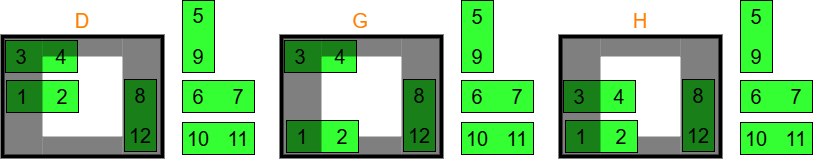

The diagram above was exported from draw.io. Its source (the exported page's mxGraphModel, read from the mxfile embedded in the PNG):
<mxGraphModel dx="1181" dy="650" grid="1" gridSize="10" guides="1" tooltips="1" connect="1" arrows="1" fold="1" page="1" pageScale="1" pageWidth="850" pageHeight="1100" math="0" shadow="0">
  <root>
    <mxCell id="0" />
    <mxCell id="1" parent="0" />
    <mxCell id="qdwwicECcSXEfYee1nqz-88" value="" style="rounded=0;whiteSpace=wrap;html=1;fillColor=none;strokeWidth=4;fontStyle=0;fontSize=20;" parent="1" vertex="1">
      <mxGeometry x="40" y="401" width="160" height="120" as="geometry" />
    </mxCell>
    <mxCell id="qdwwicECcSXEfYee1nqz-89" value="" style="rounded=0;whiteSpace=wrap;html=1;strokeColor=none;opacity=50;fillColor=#000000;" parent="1" vertex="1">
      <mxGeometry x="80" y="501" width="80" height="20" as="geometry" />
    </mxCell>
    <mxCell id="qdwwicECcSXEfYee1nqz-90" value="" style="group" parent="1" vertex="1" connectable="0">
      <mxGeometry x="44" y="445" width="72" height="32" as="geometry" />
    </mxCell>
    <mxCell id="qdwwicECcSXEfYee1nqz-91" value="" style="rounded=0;whiteSpace=wrap;html=1;fillColor=#33FF33;fontStyle=0;fontSize=20;" parent="qdwwicECcSXEfYee1nqz-90" vertex="1">
      <mxGeometry width="72" height="32" as="geometry" />
    </mxCell>
    <mxCell id="qdwwicECcSXEfYee1nqz-92" value="1" style="rounded=0;whiteSpace=wrap;html=1;fillColor=none;fontStyle=0;fontSize=20;strokeColor=none;" parent="qdwwicECcSXEfYee1nqz-90" vertex="1">
      <mxGeometry width="32" height="32" as="geometry" />
    </mxCell>
    <mxCell id="qdwwicECcSXEfYee1nqz-93" value="2" style="rounded=0;whiteSpace=wrap;html=1;fillColor=none;fontStyle=0;fontSize=20;strokeColor=none;" parent="qdwwicECcSXEfYee1nqz-90" vertex="1">
      <mxGeometry x="40" width="32" height="32" as="geometry" />
    </mxCell>
    <mxCell id="qdwwicECcSXEfYee1nqz-94" value="" style="group" parent="1" vertex="1" connectable="0">
      <mxGeometry x="43" y="405" width="72" height="32" as="geometry" />
    </mxCell>
    <mxCell id="qdwwicECcSXEfYee1nqz-95" value="" style="rounded=0;whiteSpace=wrap;html=1;fillColor=#33FF33;fontStyle=0;fontSize=20;" parent="qdwwicECcSXEfYee1nqz-94" vertex="1">
      <mxGeometry width="72" height="32" as="geometry" />
    </mxCell>
    <mxCell id="qdwwicECcSXEfYee1nqz-96" value="3" style="rounded=0;whiteSpace=wrap;html=1;fillColor=none;fontStyle=0;fontSize=20;strokeColor=none;" parent="qdwwicECcSXEfYee1nqz-94" vertex="1">
      <mxGeometry width="32" height="32" as="geometry" />
    </mxCell>
    <mxCell id="qdwwicECcSXEfYee1nqz-97" value="4" style="rounded=0;whiteSpace=wrap;html=1;fillColor=none;fontStyle=0;fontSize=20;strokeColor=none;" parent="qdwwicECcSXEfYee1nqz-94" vertex="1">
      <mxGeometry x="40" width="32" height="32" as="geometry" />
    </mxCell>
    <mxCell id="qdwwicECcSXEfYee1nqz-98" value="" style="group" parent="1" vertex="1" connectable="0">
      <mxGeometry x="220" y="365" width="32" height="72" as="geometry" />
    </mxCell>
    <mxCell id="qdwwicECcSXEfYee1nqz-99" value="" style="rounded=0;whiteSpace=wrap;html=1;fillColor=#33FF33;fontStyle=0;fontSize=20;rotation=-90;" parent="qdwwicECcSXEfYee1nqz-98" vertex="1">
      <mxGeometry x="-20" y="20" width="72" height="32" as="geometry" />
    </mxCell>
    <mxCell id="qdwwicECcSXEfYee1nqz-100" value="5" style="rounded=0;whiteSpace=wrap;html=1;fillColor=none;fontStyle=0;fontSize=20;strokeColor=none;" parent="qdwwicECcSXEfYee1nqz-98" vertex="1">
      <mxGeometry width="32" height="30" as="geometry" />
    </mxCell>
    <mxCell id="qdwwicECcSXEfYee1nqz-101" value="9" style="rounded=0;whiteSpace=wrap;html=1;fillColor=none;fontStyle=0;fontSize=20;strokeColor=none;" parent="qdwwicECcSXEfYee1nqz-98" vertex="1">
      <mxGeometry y="40" width="32" height="32" as="geometry" />
    </mxCell>
    <mxCell id="qdwwicECcSXEfYee1nqz-102" value="" style="group" parent="1" vertex="1" connectable="0">
      <mxGeometry x="220" y="487" width="72" height="32" as="geometry" />
    </mxCell>
    <mxCell id="qdwwicECcSXEfYee1nqz-103" value="" style="rounded=0;whiteSpace=wrap;html=1;fillColor=#33FF33;fontStyle=0;fontSize=20;" parent="qdwwicECcSXEfYee1nqz-102" vertex="1">
      <mxGeometry width="72" height="32" as="geometry" />
    </mxCell>
    <mxCell id="qdwwicECcSXEfYee1nqz-104" value="10" style="rounded=0;whiteSpace=wrap;html=1;fillColor=none;fontStyle=0;fontSize=20;strokeColor=none;" parent="qdwwicECcSXEfYee1nqz-102" vertex="1">
      <mxGeometry width="32" height="32" as="geometry" />
    </mxCell>
    <mxCell id="qdwwicECcSXEfYee1nqz-105" value="11" style="rounded=0;whiteSpace=wrap;html=1;fillColor=none;fontStyle=0;fontSize=20;strokeColor=none;" parent="qdwwicECcSXEfYee1nqz-102" vertex="1">
      <mxGeometry x="40" width="32" height="32" as="geometry" />
    </mxCell>
    <mxCell id="qdwwicECcSXEfYee1nqz-106" value="" style="group" parent="1" vertex="1" connectable="0">
      <mxGeometry x="162" y="444" width="32" height="72" as="geometry" />
    </mxCell>
    <mxCell id="qdwwicECcSXEfYee1nqz-107" value="" style="rounded=0;whiteSpace=wrap;html=1;fillColor=#33FF33;fontStyle=0;fontSize=20;rotation=-90;" parent="qdwwicECcSXEfYee1nqz-106" vertex="1">
      <mxGeometry x="-20" y="20" width="72" height="32" as="geometry" />
    </mxCell>
    <mxCell id="qdwwicECcSXEfYee1nqz-108" value="8" style="rounded=0;whiteSpace=wrap;html=1;fillColor=none;fontStyle=0;fontSize=20;strokeColor=none;" parent="qdwwicECcSXEfYee1nqz-106" vertex="1">
      <mxGeometry width="32" height="32" as="geometry" />
    </mxCell>
    <mxCell id="qdwwicECcSXEfYee1nqz-109" value="12" style="rounded=0;whiteSpace=wrap;html=1;fillColor=none;fontStyle=0;fontSize=20;strokeColor=none;" parent="qdwwicECcSXEfYee1nqz-106" vertex="1">
      <mxGeometry y="40" width="32" height="32" as="geometry" />
    </mxCell>
    <mxCell id="qdwwicECcSXEfYee1nqz-110" value="" style="group" parent="1" vertex="1" connectable="0">
      <mxGeometry x="220" y="445" width="72" height="32" as="geometry" />
    </mxCell>
    <mxCell id="qdwwicECcSXEfYee1nqz-111" value="" style="rounded=0;whiteSpace=wrap;html=1;fillColor=#33FF33;fontStyle=0;fontSize=20;" parent="qdwwicECcSXEfYee1nqz-110" vertex="1">
      <mxGeometry width="72" height="32" as="geometry" />
    </mxCell>
    <mxCell id="qdwwicECcSXEfYee1nqz-112" value="6" style="rounded=0;whiteSpace=wrap;html=1;fillColor=none;fontStyle=0;fontSize=20;strokeColor=none;" parent="qdwwicECcSXEfYee1nqz-110" vertex="1">
      <mxGeometry width="32" height="32" as="geometry" />
    </mxCell>
    <mxCell id="qdwwicECcSXEfYee1nqz-113" value="7" style="rounded=0;whiteSpace=wrap;html=1;fillColor=none;fontStyle=0;fontSize=20;strokeColor=none;" parent="qdwwicECcSXEfYee1nqz-110" vertex="1">
      <mxGeometry x="40" width="32" height="32" as="geometry" />
    </mxCell>
    <mxCell id="qdwwicECcSXEfYee1nqz-114" value="" style="rounded=0;whiteSpace=wrap;html=1;strokeColor=none;opacity=50;fillColor=#000000;" parent="1" vertex="1">
      <mxGeometry x="80" y="401" width="80" height="20" as="geometry" />
    </mxCell>
    <mxCell id="qdwwicECcSXEfYee1nqz-115" value="" style="rounded=0;whiteSpace=wrap;html=1;strokeColor=none;opacity=50;fillColor=#000000;" parent="1" vertex="1">
      <mxGeometry x="40" y="401" width="40" height="120" as="geometry" />
    </mxCell>
    <mxCell id="qdwwicECcSXEfYee1nqz-116" value="" style="rounded=0;whiteSpace=wrap;html=1;strokeColor=none;opacity=50;fillColor=#000000;" parent="1" vertex="1">
      <mxGeometry x="160" y="401" width="40" height="120" as="geometry" />
    </mxCell>
    <mxCell id="qdwwicECcSXEfYee1nqz-146" value="" style="rounded=0;whiteSpace=wrap;html=1;fillColor=none;strokeWidth=4;fontStyle=0;fontSize=20;" parent="1" vertex="1">
      <mxGeometry x="319" y="401" width="160" height="120" as="geometry" />
    </mxCell>
    <mxCell id="qdwwicECcSXEfYee1nqz-147" value="" style="rounded=0;whiteSpace=wrap;html=1;strokeColor=none;opacity=50;fillColor=#000000;" parent="1" vertex="1">
      <mxGeometry x="359" y="501" width="80" height="20" as="geometry" />
    </mxCell>
    <mxCell id="qdwwicECcSXEfYee1nqz-148" value="" style="group" parent="1" vertex="1" connectable="0">
      <mxGeometry x="324" y="485" width="72" height="32" as="geometry" />
    </mxCell>
    <mxCell id="qdwwicECcSXEfYee1nqz-149" value="" style="rounded=0;whiteSpace=wrap;html=1;fillColor=#33FF33;fontStyle=0;fontSize=20;" parent="qdwwicECcSXEfYee1nqz-148" vertex="1">
      <mxGeometry width="72" height="32" as="geometry" />
    </mxCell>
    <mxCell id="qdwwicECcSXEfYee1nqz-150" value="1" style="rounded=0;whiteSpace=wrap;html=1;fillColor=none;fontStyle=0;fontSize=20;strokeColor=none;" parent="qdwwicECcSXEfYee1nqz-148" vertex="1">
      <mxGeometry width="32" height="32" as="geometry" />
    </mxCell>
    <mxCell id="qdwwicECcSXEfYee1nqz-151" value="2" style="rounded=0;whiteSpace=wrap;html=1;fillColor=none;fontStyle=0;fontSize=20;strokeColor=none;" parent="qdwwicECcSXEfYee1nqz-148" vertex="1">
      <mxGeometry x="40" width="32" height="32" as="geometry" />
    </mxCell>
    <mxCell id="qdwwicECcSXEfYee1nqz-152" value="" style="group" parent="1" vertex="1" connectable="0">
      <mxGeometry x="322" y="405" width="72" height="32" as="geometry" />
    </mxCell>
    <mxCell id="qdwwicECcSXEfYee1nqz-153" value="" style="rounded=0;whiteSpace=wrap;html=1;fillColor=#33FF33;fontStyle=0;fontSize=20;" parent="qdwwicECcSXEfYee1nqz-152" vertex="1">
      <mxGeometry width="72" height="32" as="geometry" />
    </mxCell>
    <mxCell id="qdwwicECcSXEfYee1nqz-154" value="3" style="rounded=0;whiteSpace=wrap;html=1;fillColor=none;fontStyle=0;fontSize=20;strokeColor=none;" parent="qdwwicECcSXEfYee1nqz-152" vertex="1">
      <mxGeometry width="32" height="32" as="geometry" />
    </mxCell>
    <mxCell id="qdwwicECcSXEfYee1nqz-155" value="4" style="rounded=0;whiteSpace=wrap;html=1;fillColor=none;fontStyle=0;fontSize=20;strokeColor=none;" parent="qdwwicECcSXEfYee1nqz-152" vertex="1">
      <mxGeometry x="40" width="32" height="32" as="geometry" />
    </mxCell>
    <mxCell id="qdwwicECcSXEfYee1nqz-156" value="" style="group" parent="1" vertex="1" connectable="0">
      <mxGeometry x="499" y="365" width="32" height="72" as="geometry" />
    </mxCell>
    <mxCell id="qdwwicECcSXEfYee1nqz-157" value="" style="rounded=0;whiteSpace=wrap;html=1;fillColor=#33FF33;fontStyle=0;fontSize=20;rotation=-90;" parent="qdwwicECcSXEfYee1nqz-156" vertex="1">
      <mxGeometry x="-20" y="20" width="72" height="32" as="geometry" />
    </mxCell>
    <mxCell id="qdwwicECcSXEfYee1nqz-158" value="5" style="rounded=0;whiteSpace=wrap;html=1;fillColor=none;fontStyle=0;fontSize=20;strokeColor=none;" parent="qdwwicECcSXEfYee1nqz-156" vertex="1">
      <mxGeometry width="32" height="32" as="geometry" />
    </mxCell>
    <mxCell id="qdwwicECcSXEfYee1nqz-159" value="9" style="rounded=0;whiteSpace=wrap;html=1;fillColor=none;fontStyle=0;fontSize=20;strokeColor=none;" parent="qdwwicECcSXEfYee1nqz-156" vertex="1">
      <mxGeometry y="40" width="32" height="32" as="geometry" />
    </mxCell>
    <mxCell id="qdwwicECcSXEfYee1nqz-160" value="" style="group" parent="1" vertex="1" connectable="0">
      <mxGeometry x="499" y="487" width="72" height="32" as="geometry" />
    </mxCell>
    <mxCell id="qdwwicECcSXEfYee1nqz-161" value="" style="rounded=0;whiteSpace=wrap;html=1;fillColor=#33FF33;fontStyle=0;fontSize=20;" parent="qdwwicECcSXEfYee1nqz-160" vertex="1">
      <mxGeometry width="72" height="32" as="geometry" />
    </mxCell>
    <mxCell id="qdwwicECcSXEfYee1nqz-162" value="10" style="rounded=0;whiteSpace=wrap;html=1;fillColor=none;fontStyle=0;fontSize=20;strokeColor=none;" parent="qdwwicECcSXEfYee1nqz-160" vertex="1">
      <mxGeometry width="32" height="32" as="geometry" />
    </mxCell>
    <mxCell id="qdwwicECcSXEfYee1nqz-163" value="11" style="rounded=0;whiteSpace=wrap;html=1;fillColor=none;fontStyle=0;fontSize=20;strokeColor=none;" parent="qdwwicECcSXEfYee1nqz-160" vertex="1">
      <mxGeometry x="40" width="32" height="32" as="geometry" />
    </mxCell>
    <mxCell id="qdwwicECcSXEfYee1nqz-164" value="" style="group" parent="1" vertex="1" connectable="0">
      <mxGeometry x="441" y="444" width="32" height="72" as="geometry" />
    </mxCell>
    <mxCell id="qdwwicECcSXEfYee1nqz-165" value="" style="rounded=0;whiteSpace=wrap;html=1;fillColor=#33FF33;fontStyle=0;fontSize=20;rotation=-90;" parent="qdwwicECcSXEfYee1nqz-164" vertex="1">
      <mxGeometry x="-20" y="20" width="72" height="32" as="geometry" />
    </mxCell>
    <mxCell id="qdwwicECcSXEfYee1nqz-166" value="8" style="rounded=0;whiteSpace=wrap;html=1;fillColor=none;fontStyle=0;fontSize=20;strokeColor=none;" parent="qdwwicECcSXEfYee1nqz-164" vertex="1">
      <mxGeometry width="32" height="32" as="geometry" />
    </mxCell>
    <mxCell id="qdwwicECcSXEfYee1nqz-167" value="12" style="rounded=0;whiteSpace=wrap;html=1;fillColor=none;fontStyle=0;fontSize=20;strokeColor=none;" parent="qdwwicECcSXEfYee1nqz-164" vertex="1">
      <mxGeometry y="40" width="32" height="32" as="geometry" />
    </mxCell>
    <mxCell id="qdwwicECcSXEfYee1nqz-168" value="" style="group" parent="1" vertex="1" connectable="0">
      <mxGeometry x="499" y="445" width="72" height="32" as="geometry" />
    </mxCell>
    <mxCell id="qdwwicECcSXEfYee1nqz-169" value="" style="rounded=0;whiteSpace=wrap;html=1;fillColor=#33FF33;fontStyle=0;fontSize=20;" parent="qdwwicECcSXEfYee1nqz-168" vertex="1">
      <mxGeometry width="72" height="32" as="geometry" />
    </mxCell>
    <mxCell id="qdwwicECcSXEfYee1nqz-170" value="6" style="rounded=0;whiteSpace=wrap;html=1;fillColor=none;fontStyle=0;fontSize=20;strokeColor=none;" parent="qdwwicECcSXEfYee1nqz-168" vertex="1">
      <mxGeometry width="32" height="32" as="geometry" />
    </mxCell>
    <mxCell id="qdwwicECcSXEfYee1nqz-171" value="7" style="rounded=0;whiteSpace=wrap;html=1;fillColor=none;fontStyle=0;fontSize=20;strokeColor=none;" parent="qdwwicECcSXEfYee1nqz-168" vertex="1">
      <mxGeometry x="40" width="32" height="32" as="geometry" />
    </mxCell>
    <mxCell id="qdwwicECcSXEfYee1nqz-172" value="" style="rounded=0;whiteSpace=wrap;html=1;strokeColor=none;opacity=50;fillColor=#000000;" parent="1" vertex="1">
      <mxGeometry x="359" y="401" width="80" height="20" as="geometry" />
    </mxCell>
    <mxCell id="qdwwicECcSXEfYee1nqz-173" value="" style="rounded=0;whiteSpace=wrap;html=1;strokeColor=none;opacity=50;fillColor=#000000;" parent="1" vertex="1">
      <mxGeometry x="319" y="401" width="40" height="120" as="geometry" />
    </mxCell>
    <mxCell id="qdwwicECcSXEfYee1nqz-174" value="" style="rounded=0;whiteSpace=wrap;html=1;strokeColor=none;opacity=50;fillColor=#000000;" parent="1" vertex="1">
      <mxGeometry x="439" y="401" width="40" height="120" as="geometry" />
    </mxCell>
    <mxCell id="qdwwicECcSXEfYee1nqz-175" value="" style="rounded=0;whiteSpace=wrap;html=1;fillColor=none;strokeWidth=4;fontStyle=0;fontSize=20;" parent="1" vertex="1">
      <mxGeometry x="598" y="401" width="160" height="120" as="geometry" />
    </mxCell>
    <mxCell id="qdwwicECcSXEfYee1nqz-176" value="" style="rounded=0;whiteSpace=wrap;html=1;strokeColor=none;opacity=50;fillColor=#000000;" parent="1" vertex="1">
      <mxGeometry x="638" y="501" width="80" height="20" as="geometry" />
    </mxCell>
    <mxCell id="qdwwicECcSXEfYee1nqz-177" value="" style="group" parent="1" vertex="1" connectable="0">
      <mxGeometry x="603" y="485" width="72" height="32" as="geometry" />
    </mxCell>
    <mxCell id="qdwwicECcSXEfYee1nqz-178" value="" style="rounded=0;whiteSpace=wrap;html=1;fillColor=#33FF33;fontStyle=0;fontSize=20;" parent="qdwwicECcSXEfYee1nqz-177" vertex="1">
      <mxGeometry width="72" height="32" as="geometry" />
    </mxCell>
    <mxCell id="qdwwicECcSXEfYee1nqz-179" value="1" style="rounded=0;whiteSpace=wrap;html=1;fillColor=none;fontStyle=0;fontSize=20;strokeColor=none;" parent="qdwwicECcSXEfYee1nqz-177" vertex="1">
      <mxGeometry width="32" height="32" as="geometry" />
    </mxCell>
    <mxCell id="qdwwicECcSXEfYee1nqz-180" value="2" style="rounded=0;whiteSpace=wrap;html=1;fillColor=none;fontStyle=0;fontSize=20;strokeColor=none;" parent="qdwwicECcSXEfYee1nqz-177" vertex="1">
      <mxGeometry x="40" width="32" height="32" as="geometry" />
    </mxCell>
    <mxCell id="qdwwicECcSXEfYee1nqz-181" value="" style="group" parent="1" vertex="1" connectable="0">
      <mxGeometry x="601" y="445" width="72" height="32" as="geometry" />
    </mxCell>
    <mxCell id="qdwwicECcSXEfYee1nqz-182" value="" style="rounded=0;whiteSpace=wrap;html=1;fillColor=#33FF33;fontStyle=0;fontSize=20;" parent="qdwwicECcSXEfYee1nqz-181" vertex="1">
      <mxGeometry width="72" height="32" as="geometry" />
    </mxCell>
    <mxCell id="qdwwicECcSXEfYee1nqz-183" value="3" style="rounded=0;whiteSpace=wrap;html=1;fillColor=none;fontStyle=0;fontSize=20;strokeColor=none;" parent="qdwwicECcSXEfYee1nqz-181" vertex="1">
      <mxGeometry width="32" height="32" as="geometry" />
    </mxCell>
    <mxCell id="qdwwicECcSXEfYee1nqz-184" value="4" style="rounded=0;whiteSpace=wrap;html=1;fillColor=none;fontStyle=0;fontSize=20;strokeColor=none;" parent="qdwwicECcSXEfYee1nqz-181" vertex="1">
      <mxGeometry x="40" width="32" height="32" as="geometry" />
    </mxCell>
    <mxCell id="qdwwicECcSXEfYee1nqz-185" value="" style="group" parent="1" vertex="1" connectable="0">
      <mxGeometry x="778" y="365" width="32" height="72" as="geometry" />
    </mxCell>
    <mxCell id="qdwwicECcSXEfYee1nqz-186" value="" style="rounded=0;whiteSpace=wrap;html=1;fillColor=#33FF33;fontStyle=0;fontSize=20;rotation=-90;" parent="qdwwicECcSXEfYee1nqz-185" vertex="1">
      <mxGeometry x="-20" y="20" width="72" height="32" as="geometry" />
    </mxCell>
    <mxCell id="qdwwicECcSXEfYee1nqz-187" value="5" style="rounded=0;whiteSpace=wrap;html=1;fillColor=none;fontStyle=0;fontSize=20;strokeColor=none;" parent="qdwwicECcSXEfYee1nqz-185" vertex="1">
      <mxGeometry width="32" height="32" as="geometry" />
    </mxCell>
    <mxCell id="qdwwicECcSXEfYee1nqz-188" value="9" style="rounded=0;whiteSpace=wrap;html=1;fillColor=none;fontStyle=0;fontSize=20;strokeColor=none;" parent="qdwwicECcSXEfYee1nqz-185" vertex="1">
      <mxGeometry y="40" width="32" height="32" as="geometry" />
    </mxCell>
    <mxCell id="qdwwicECcSXEfYee1nqz-189" value="" style="group" parent="1" vertex="1" connectable="0">
      <mxGeometry x="778" y="487" width="72" height="32" as="geometry" />
    </mxCell>
    <mxCell id="qdwwicECcSXEfYee1nqz-190" value="" style="rounded=0;whiteSpace=wrap;html=1;fillColor=#33FF33;fontStyle=0;fontSize=20;" parent="qdwwicECcSXEfYee1nqz-189" vertex="1">
      <mxGeometry width="72" height="32" as="geometry" />
    </mxCell>
    <mxCell id="qdwwicECcSXEfYee1nqz-191" value="10" style="rounded=0;whiteSpace=wrap;html=1;fillColor=none;fontStyle=0;fontSize=20;strokeColor=none;" parent="qdwwicECcSXEfYee1nqz-189" vertex="1">
      <mxGeometry width="32" height="32" as="geometry" />
    </mxCell>
    <mxCell id="qdwwicECcSXEfYee1nqz-192" value="11" style="rounded=0;whiteSpace=wrap;html=1;fillColor=none;fontStyle=0;fontSize=20;strokeColor=none;" parent="qdwwicECcSXEfYee1nqz-189" vertex="1">
      <mxGeometry x="40" width="32" height="32" as="geometry" />
    </mxCell>
    <mxCell id="qdwwicECcSXEfYee1nqz-193" value="" style="group" parent="1" vertex="1" connectable="0">
      <mxGeometry x="720" y="444" width="32" height="72" as="geometry" />
    </mxCell>
    <mxCell id="qdwwicECcSXEfYee1nqz-194" value="" style="rounded=0;whiteSpace=wrap;html=1;fillColor=#33FF33;fontStyle=0;fontSize=20;rotation=-90;" parent="qdwwicECcSXEfYee1nqz-193" vertex="1">
      <mxGeometry x="-20" y="20" width="72" height="32" as="geometry" />
    </mxCell>
    <mxCell id="qdwwicECcSXEfYee1nqz-195" value="8" style="rounded=0;whiteSpace=wrap;html=1;fillColor=none;fontStyle=0;fontSize=20;strokeColor=none;" parent="qdwwicECcSXEfYee1nqz-193" vertex="1">
      <mxGeometry width="32" height="32" as="geometry" />
    </mxCell>
    <mxCell id="qdwwicECcSXEfYee1nqz-196" value="12" style="rounded=0;whiteSpace=wrap;html=1;fillColor=none;fontStyle=0;fontSize=20;strokeColor=none;" parent="qdwwicECcSXEfYee1nqz-193" vertex="1">
      <mxGeometry y="40" width="32" height="32" as="geometry" />
    </mxCell>
    <mxCell id="qdwwicECcSXEfYee1nqz-197" value="" style="group" parent="1" vertex="1" connectable="0">
      <mxGeometry x="778" y="445" width="72" height="32" as="geometry" />
    </mxCell>
    <mxCell id="qdwwicECcSXEfYee1nqz-198" value="" style="rounded=0;whiteSpace=wrap;html=1;fillColor=#33FF33;fontStyle=0;fontSize=20;" parent="qdwwicECcSXEfYee1nqz-197" vertex="1">
      <mxGeometry width="72" height="32" as="geometry" />
    </mxCell>
    <mxCell id="qdwwicECcSXEfYee1nqz-199" value="6" style="rounded=0;whiteSpace=wrap;html=1;fillColor=none;fontStyle=0;fontSize=20;strokeColor=none;" parent="qdwwicECcSXEfYee1nqz-197" vertex="1">
      <mxGeometry width="32" height="32" as="geometry" />
    </mxCell>
    <mxCell id="qdwwicECcSXEfYee1nqz-200" value="7" style="rounded=0;whiteSpace=wrap;html=1;fillColor=none;fontStyle=0;fontSize=20;strokeColor=none;" parent="qdwwicECcSXEfYee1nqz-197" vertex="1">
      <mxGeometry x="40" width="32" height="32" as="geometry" />
    </mxCell>
    <mxCell id="qdwwicECcSXEfYee1nqz-201" value="" style="rounded=0;whiteSpace=wrap;html=1;strokeColor=none;opacity=50;fillColor=#000000;" parent="1" vertex="1">
      <mxGeometry x="638" y="401" width="80" height="20" as="geometry" />
    </mxCell>
    <mxCell id="qdwwicECcSXEfYee1nqz-202" value="" style="rounded=0;whiteSpace=wrap;html=1;strokeColor=none;opacity=50;fillColor=#000000;" parent="1" vertex="1">
      <mxGeometry x="598" y="401" width="40" height="120" as="geometry" />
    </mxCell>
    <mxCell id="qdwwicECcSXEfYee1nqz-203" value="" style="rounded=0;whiteSpace=wrap;html=1;strokeColor=none;opacity=50;fillColor=#000000;" parent="1" vertex="1">
      <mxGeometry x="718" y="401" width="40" height="120" as="geometry" />
    </mxCell>
    <mxCell id="qdwwicECcSXEfYee1nqz-207" value="D" style="rounded=0;whiteSpace=wrap;html=1;fillColor=none;fontStyle=0;fontSize=20;strokeColor=none;fontColor=#FF8000;" parent="1" vertex="1">
      <mxGeometry x="104" y="369" width="32" height="32" as="geometry" />
    </mxCell>
    <mxCell id="qdwwicECcSXEfYee1nqz-210" value="G" style="rounded=0;whiteSpace=wrap;html=1;fillColor=none;fontStyle=0;fontSize=20;strokeColor=none;fontColor=#FF8000;" parent="1" vertex="1">
      <mxGeometry x="382" y="369" width="32" height="32" as="geometry" />
    </mxCell>
    <mxCell id="qdwwicECcSXEfYee1nqz-211" value="H" style="rounded=0;whiteSpace=wrap;html=1;fillColor=none;fontStyle=0;fontSize=20;strokeColor=none;fontColor=#FF8000;" parent="1" vertex="1">
      <mxGeometry x="662" y="369" width="32" height="32" as="geometry" />
    </mxCell>
  </root>
</mxGraphModel>